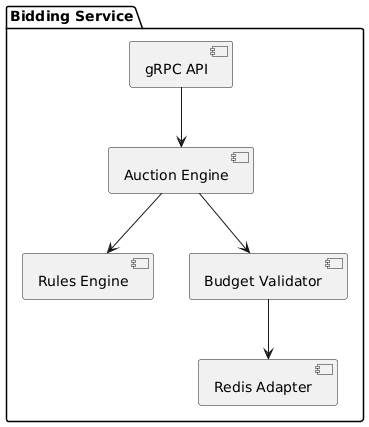

The diagram above was rendered by PlantUML. Its source (embedded in the PNG):
@startuml
package "Bidding Service" {

  [gRPC API]

  [Auction Engine]

  [Rules Engine]

  [Budget Validator]

  [Redis Adapter]

}

[gRPC API] --> [Auction Engine]
[Auction Engine] --> [Rules Engine]
[Auction Engine] --> [Budget Validator]
[Budget Validator] --> [Redis Adapter]
@enduml